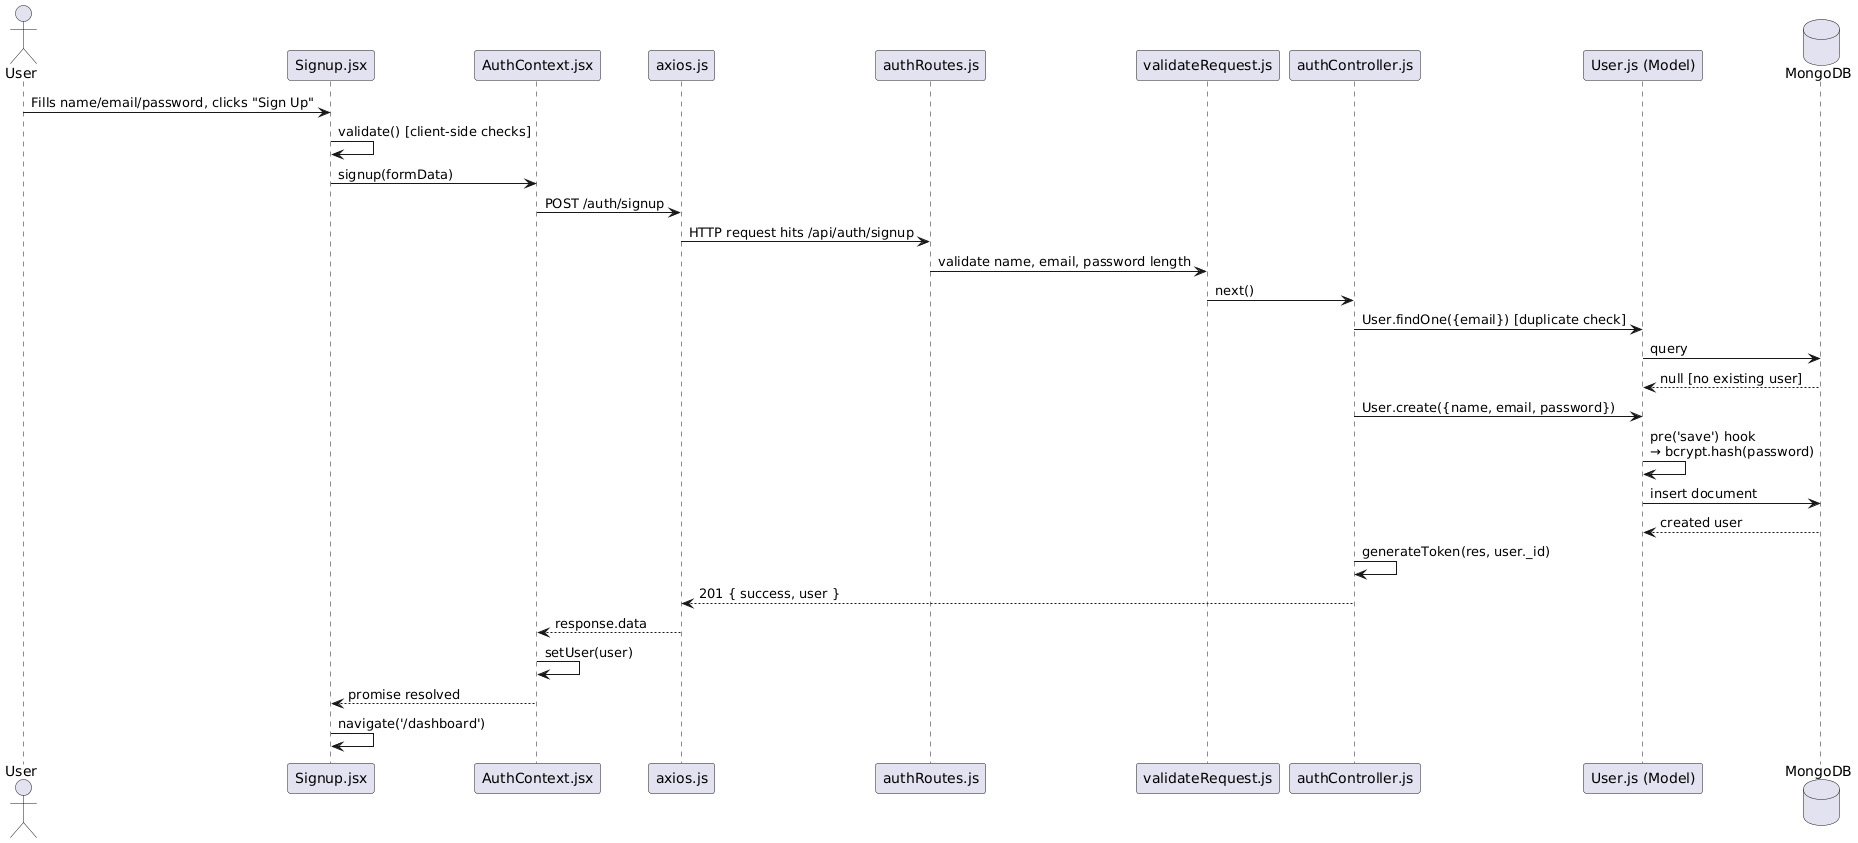

The diagram above was rendered by PlantUML. Its source (embedded in the PNG):
@startuml
actor User
participant "Signup.jsx" as SignupPage
participant "AuthContext.jsx" as AuthCtx
participant "axios.js" as Axios
participant "authRoutes.js" as Routes
participant "validateRequest.js" as Validate
participant "authController.js" as Controller
participant "User.js (Model)" as UserModel
database MongoDB

User -> SignupPage : Fills name/email/password, clicks "Sign Up"
SignupPage -> SignupPage : validate() [client-side checks]
SignupPage -> AuthCtx : signup(formData)
AuthCtx -> Axios : POST /auth/signup
Axios -> Routes : HTTP request hits /api/auth/signup
Routes -> Validate : validate name, email, password length
Validate -> Controller : next()
Controller -> UserModel : User.findOne({email}) [duplicate check]
UserModel -> MongoDB : query
MongoDB --> UserModel : null [no existing user]
Controller -> UserModel : User.create({name, email, password})
UserModel -> UserModel : pre('save') hook\n→ bcrypt.hash(password)
UserModel -> MongoDB : insert document
MongoDB --> UserModel : created user
Controller -> Controller : generateToken(res, user._id)
Controller --> Axios : 201 { success, user }
Axios --> AuthCtx : response.data
AuthCtx -> AuthCtx : setUser(user)
AuthCtx --> SignupPage : promise resolved
SignupPage -> SignupPage : navigate('/dashboard')
@enduml